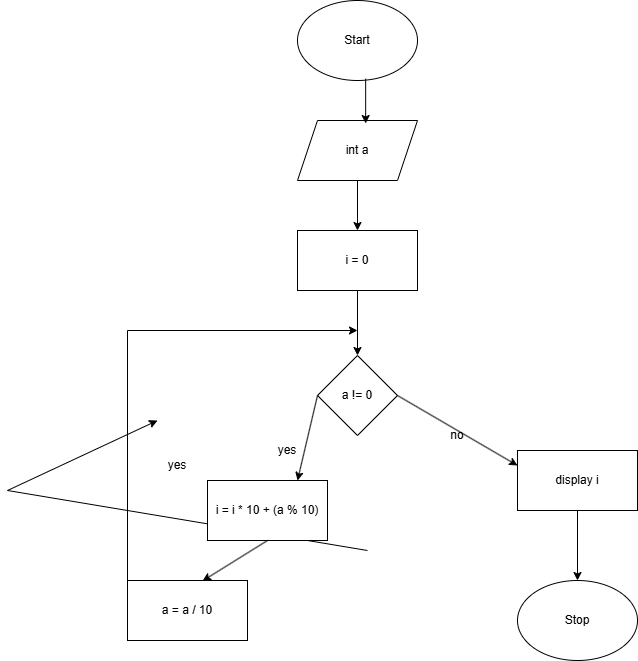

The diagram above was exported from draw.io. Its source (the exported page's mxGraphModel, read from the mxfile embedded in the PNG):
<mxGraphModel dx="1542" dy="805" grid="1" gridSize="10" guides="1" tooltips="1" connect="1" arrows="1" fold="1" page="1" pageScale="1" pageWidth="827" pageHeight="1169" background="light-dark(#FFFFFF,#FEFEFE)" math="0" shadow="0">
  <root>
    <mxCell id="0" />
    <mxCell id="1" parent="0" />
    <mxCell id="LJbkIT3q0DIzFAoXz4P4-25" edge="1" parent="1" style="endArrow=classic;html=1;rounded=0;exitX=0;exitY=0.5;exitDx=0;exitDy=0;entryX=0;entryY=0.5;entryDx=0;entryDy=0;" value="">
      <mxGeometry height="50" relative="1" width="50" as="geometry">
        <Array as="points">
          <mxPoint x="30" y="640" />
        </Array>
        <mxPoint x="390" y="700" as="sourcePoint" />
        <mxPoint x="180" y="570" as="targetPoint" />
      </mxGeometry>
    </mxCell>
    <mxCell id="LJbkIT3q0DIzFAoXz4P4-38" parent="1" style="text;html=1;whiteSpace=wrap;strokeColor=none;fillColor=none;align=center;verticalAlign=middle;rounded=0;" value="yes" vertex="1">
      <mxGeometry height="30" width="60" x="170" y="600" as="geometry" />
    </mxCell>
    <mxCell id="xTVkrD4FmDG96gOtOCab-3" parent="1" style="ellipse;whiteSpace=wrap;html=1;" value="Start" vertex="1">
      <mxGeometry height="80" width="120" x="320" y="150" as="geometry" />
    </mxCell>
    <mxCell id="xTVkrD4FmDG96gOtOCab-4" parent="1" style="shape=parallelogram;perimeter=parallelogramPerimeter;whiteSpace=wrap;html=1;fixedSize=1;" value="int a" vertex="1">
      <mxGeometry height="60" width="120" x="320" y="270" as="geometry" />
    </mxCell>
    <mxCell id="xTVkrD4FmDG96gOtOCab-5" parent="1" style="rounded=0;whiteSpace=wrap;html=1;" value="i = 0" vertex="1">
      <mxGeometry height="60" width="120" x="320" y="380" as="geometry" />
    </mxCell>
    <mxCell id="xTVkrD4FmDG96gOtOCab-6" parent="1" style="rounded=0;whiteSpace=wrap;html=1;" value="i = i * 10 + (a % 10)" vertex="1">
      <mxGeometry height="60" width="120" x="230" y="630" as="geometry" />
    </mxCell>
    <mxCell id="xTVkrD4FmDG96gOtOCab-7" parent="1" style="rounded=0;whiteSpace=wrap;html=1;" value="a = a / 10" vertex="1">
      <mxGeometry height="60" width="120" x="150" y="730" as="geometry" />
    </mxCell>
    <mxCell id="xTVkrD4FmDG96gOtOCab-8" parent="1" style="rounded=0;whiteSpace=wrap;html=1;" value="display i" vertex="1">
      <mxGeometry height="60" width="120" x="540" y="600" as="geometry" />
    </mxCell>
    <mxCell id="xTVkrD4FmDG96gOtOCab-9" parent="1" style="ellipse;whiteSpace=wrap;html=1;" value="Stop" vertex="1">
      <mxGeometry height="80" width="120" x="540" y="730" as="geometry" />
    </mxCell>
    <mxCell id="xTVkrD4FmDG96gOtOCab-11" edge="1" parent="1" source="xTVkrD4FmDG96gOtOCab-3" style="endArrow=classic;html=1;rounded=0;exitX=0.568;exitY=0.978;exitDx=0;exitDy=0;exitPerimeter=0;entryX=0.568;entryY=0.05;entryDx=0;entryDy=0;entryPerimeter=0;strokeColor=light-dark(#000000,#000000);" target="xTVkrD4FmDG96gOtOCab-4" value="">
      <mxGeometry height="50" relative="1" width="50" as="geometry">
        <mxPoint x="290" y="530" as="sourcePoint" />
        <mxPoint x="340" y="480" as="targetPoint" />
      </mxGeometry>
    </mxCell>
    <mxCell id="xTVkrD4FmDG96gOtOCab-12" edge="1" parent="1" source="xTVkrD4FmDG96gOtOCab-4" style="endArrow=classic;html=1;rounded=0;exitX=0.5;exitY=1;exitDx=0;exitDy=0;strokeColor=light-dark(#000000,#000000);" target="xTVkrD4FmDG96gOtOCab-5" value="">
      <mxGeometry height="50" relative="1" width="50" as="geometry">
        <mxPoint x="290" y="530" as="sourcePoint" />
        <mxPoint x="340" y="480" as="targetPoint" />
      </mxGeometry>
    </mxCell>
    <mxCell id="xTVkrD4FmDG96gOtOCab-13" edge="1" parent="1" source="xTVkrD4FmDG96gOtOCab-5" style="endArrow=classic;html=1;rounded=0;exitX=0.5;exitY=1;exitDx=0;exitDy=0;entryX=0.5;entryY=0;entryDx=0;entryDy=0;strokeColor=light-dark(#000000,#000000);" target="xTVkrD4FmDG96gOtOCab-17" value="">
      <mxGeometry height="50" relative="1" width="50" as="geometry">
        <mxPoint x="290" y="530" as="sourcePoint" />
        <mxPoint x="340" y="480" as="targetPoint" />
      </mxGeometry>
    </mxCell>
    <mxCell id="xTVkrD4FmDG96gOtOCab-15" edge="1" parent="1" source="xTVkrD4FmDG96gOtOCab-6" style="endArrow=classic;html=1;rounded=0;exitX=0.5;exitY=1;exitDx=0;exitDy=0;entryX=0.626;entryY=0.006;entryDx=0;entryDy=0;entryPerimeter=0;strokeColor=light-dark(#000000,#000000);" target="xTVkrD4FmDG96gOtOCab-7" value="">
      <mxGeometry height="50" relative="1" width="50" as="geometry">
        <mxPoint x="290" y="530" as="sourcePoint" />
        <mxPoint x="340" y="480" as="targetPoint" />
      </mxGeometry>
    </mxCell>
    <mxCell id="xTVkrD4FmDG96gOtOCab-16" edge="1" parent="1" source="xTVkrD4FmDG96gOtOCab-8" style="endArrow=classic;html=1;rounded=0;exitX=0.5;exitY=1;exitDx=0;exitDy=0;entryX=0.5;entryY=0;entryDx=0;entryDy=0;strokeColor=light-dark(#000000,#000000);" target="xTVkrD4FmDG96gOtOCab-9" value="">
      <mxGeometry height="50" relative="1" width="50" as="geometry">
        <mxPoint x="290" y="530" as="sourcePoint" />
        <mxPoint x="340" y="480" as="targetPoint" />
      </mxGeometry>
    </mxCell>
    <mxCell id="xTVkrD4FmDG96gOtOCab-17" parent="1" style="rhombus;whiteSpace=wrap;html=1;" value="a != 0" vertex="1">
      <mxGeometry height="80" width="80" x="340" y="505" as="geometry" />
    </mxCell>
    <mxCell id="xTVkrD4FmDG96gOtOCab-18" edge="1" parent="1" source="xTVkrD4FmDG96gOtOCab-17" style="endArrow=classic;html=1;rounded=0;exitX=0;exitY=0.5;exitDx=0;exitDy=0;entryX=0.75;entryY=0;entryDx=0;entryDy=0;strokeColor=light-dark(#000000,#000000);" target="xTVkrD4FmDG96gOtOCab-6" value="">
      <mxGeometry height="50" relative="1" width="50" as="geometry">
        <mxPoint x="290" y="530" as="sourcePoint" />
        <mxPoint x="340" y="480" as="targetPoint" />
      </mxGeometry>
    </mxCell>
    <mxCell id="xTVkrD4FmDG96gOtOCab-19" edge="1" parent="1" source="xTVkrD4FmDG96gOtOCab-7" style="endArrow=classic;html=1;rounded=0;exitX=0;exitY=0.5;exitDx=0;exitDy=0;strokeColor=light-dark(#000000,#000000);" value="">
      <mxGeometry height="50" relative="1" width="50" as="geometry">
        <Array as="points">
          <mxPoint x="150" y="480" />
        </Array>
        <mxPoint x="290" y="530" as="sourcePoint" />
        <mxPoint x="380" y="480" as="targetPoint" />
      </mxGeometry>
    </mxCell>
    <mxCell id="xTVkrD4FmDG96gOtOCab-20" edge="1" parent="1" source="xTVkrD4FmDG96gOtOCab-17" style="endArrow=classic;html=1;rounded=0;exitX=1;exitY=0.5;exitDx=0;exitDy=0;entryX=0;entryY=0.25;entryDx=0;entryDy=0;strokeColor=light-dark(#000000,#000000);" target="xTVkrD4FmDG96gOtOCab-8" value="">
      <mxGeometry height="50" relative="1" width="50" as="geometry">
        <mxPoint x="290" y="530" as="sourcePoint" />
        <mxPoint x="340" y="480" as="targetPoint" />
      </mxGeometry>
    </mxCell>
    <mxCell id="xTVkrD4FmDG96gOtOCab-21" parent="1" style="text;html=1;whiteSpace=wrap;strokeColor=none;fillColor=none;align=center;verticalAlign=middle;rounded=0;" value="&lt;font style=&quot;color: light-dark(rgb(0, 0, 0), rgb(0, 0, 0));&quot;&gt;yes&lt;/font&gt;" vertex="1">
      <mxGeometry height="30" width="60" x="280" y="585" as="geometry" />
    </mxCell>
    <mxCell id="xTVkrD4FmDG96gOtOCab-22" parent="1" style="text;html=1;whiteSpace=wrap;strokeColor=none;fillColor=none;align=center;verticalAlign=middle;rounded=0;" value="&lt;font style=&quot;color: light-dark(rgb(0, 0, 0), rgb(0, 0, 0));&quot;&gt;no&lt;/font&gt;" vertex="1">
      <mxGeometry height="30" width="60" x="450" y="570" as="geometry" />
    </mxCell>
  </root>
</mxGraphModel>